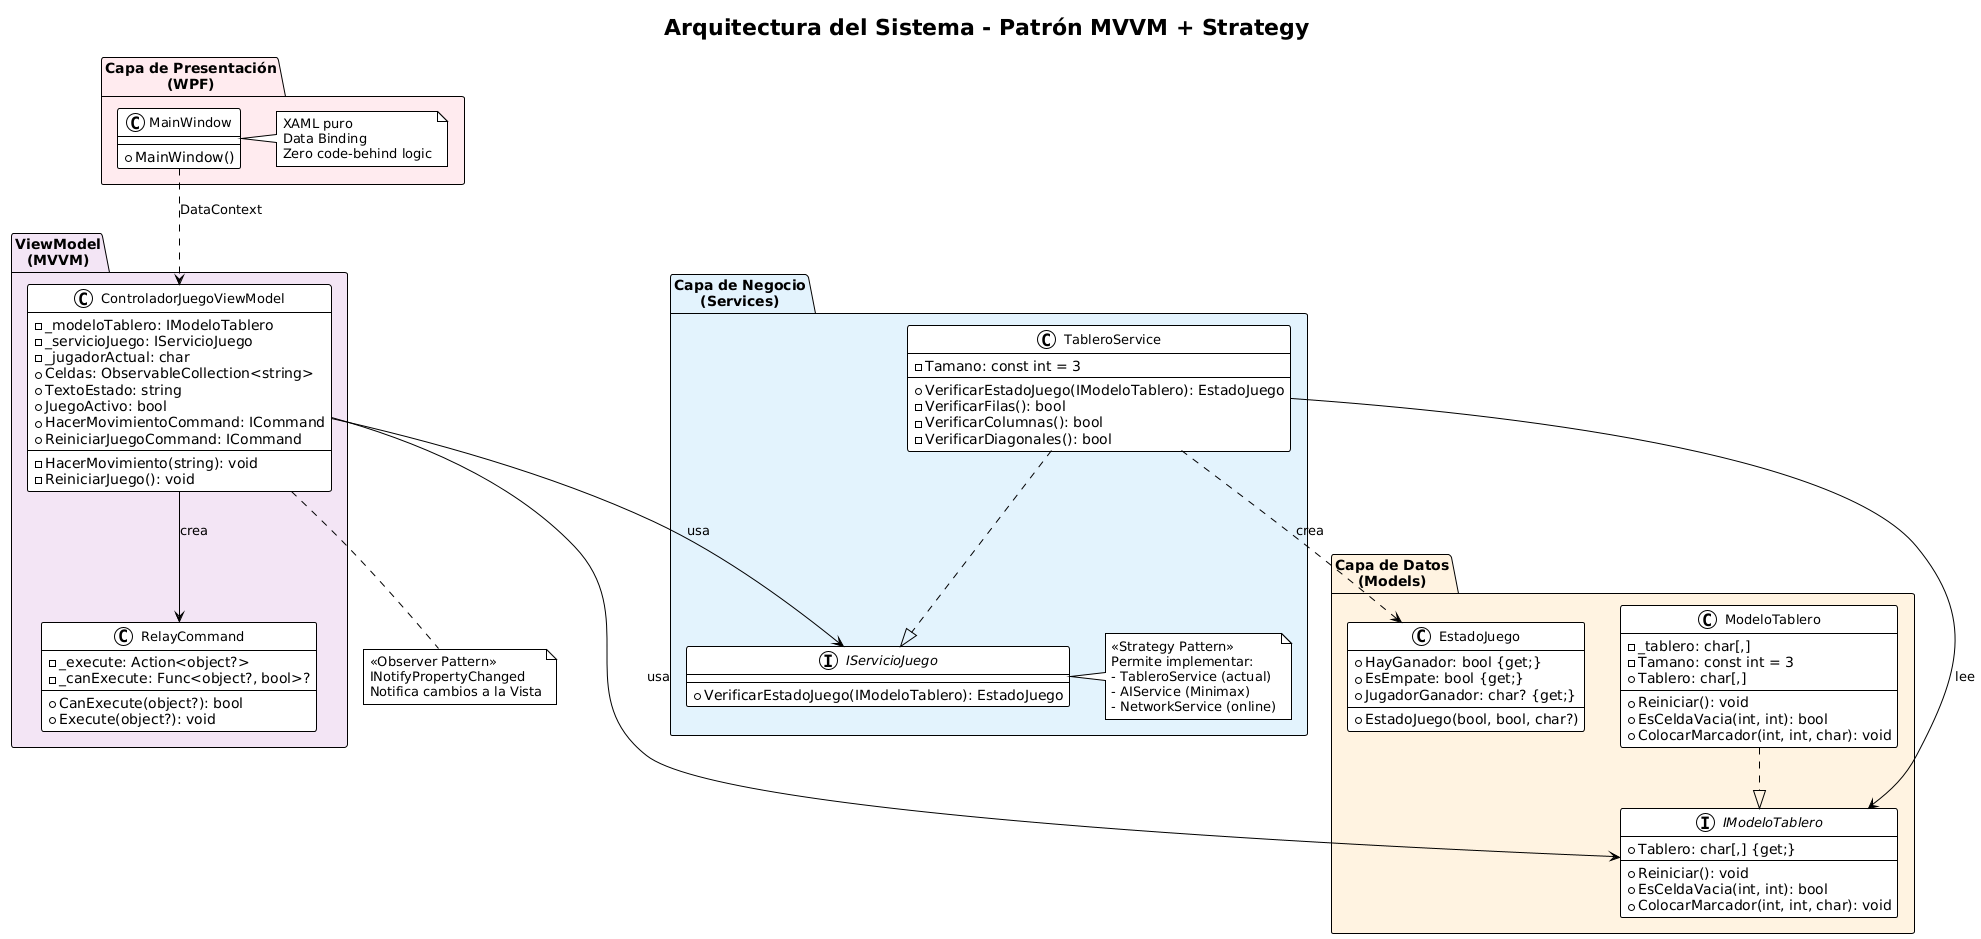

The diagram above was rendered by PlantUML. Its source (embedded in the PNG):
@startuml
!theme plain
skinparam backgroundColor #FEFEFE
skinparam classFontSize 13
skinparam packageFontSize 14

title Arquitectura del Sistema - Patrón MVVM + Strategy

package "Capa de Presentación\n(WPF)" #FFEBEE {
    class MainWindow {
        + MainWindow()
    }
    
    note right of MainWindow
        XAML puro
        Data Binding
        Zero code-behind logic
    end note
}

package "ViewModel\n(MVVM)" #F3E5F5 {
    class ControladorJuegoViewModel {
        - _modeloTablero: IModeloTablero
        - _servicioJuego: IServicioJuego
        - _jugadorActual: char
        + Celdas: ObservableCollection<string>
        + TextoEstado: string
        + JuegoActivo: bool
        + HacerMovimientoCommand: ICommand
        + ReiniciarJuegoCommand: ICommand
        - HacerMovimiento(string): void
        - ReiniciarJuego(): void
    }
    
    class RelayCommand {
        - _execute: Action<object?>
        - _canExecute: Func<object?, bool>?
        + CanExecute(object?): bool
        + Execute(object?): void
    }
    
    ControladorJuegoViewModel --> RelayCommand : crea
}

package "Capa de Negocio\n(Services)" #E3F2FD {
    interface IServicioJuego {
        + VerificarEstadoJuego(IModeloTablero): EstadoJuego
    }
    
    class TableroService {
        - Tamano: const int = 3
        + VerificarEstadoJuego(IModeloTablero): EstadoJuego
        - VerificarFilas(): bool
        - VerificarColumnas(): bool
        - VerificarDiagonales(): bool
    }
    
    TableroService ..|> IServicioJuego
    
    note right of IServicioJuego
        << Strategy Pattern >>
        Permite implementar:
        - TableroService (actual)
        - AIService (Minimax)
        - NetworkService (online)
    end note
}

package "Capa de Datos\n(Models)" #FFF3E0 {
    interface IModeloTablero {
        + Tablero: char[,] {get;}
        + Reiniciar(): void
        + EsCeldaVacia(int, int): bool
        + ColocarMarcador(int, int, char): void
    }
    
    class ModeloTablero {
        - _tablero: char[,]
        - Tamano: const int = 3
        + Tablero: char[,]
        + Reiniciar(): void
        + EsCeldaVacia(int, int): bool
        + ColocarMarcador(int, int, char): void
    }
    
    class EstadoJuego {
        + HayGanador: bool {get;}
        + EsEmpate: bool {get;}
        + JugadorGanador: char? {get;}
        + EstadoJuego(bool, bool, char?)
    }
    
    ModeloTablero ..|> IModeloTablero
    TableroService ..> EstadoJuego : crea
}

' Relaciones principales
MainWindow ..> ControladorJuegoViewModel : DataContext
ControladorJuegoViewModel --> IModeloTablero : usa
ControladorJuegoViewModel --> IServicioJuego : usa
TableroService --> IModeloTablero : lee

' Patrones
note bottom of ControladorJuegoViewModel
    << Observer Pattern >>
    INotifyPropertyChanged
    Notifica cambios a la Vista
end note
@enduml